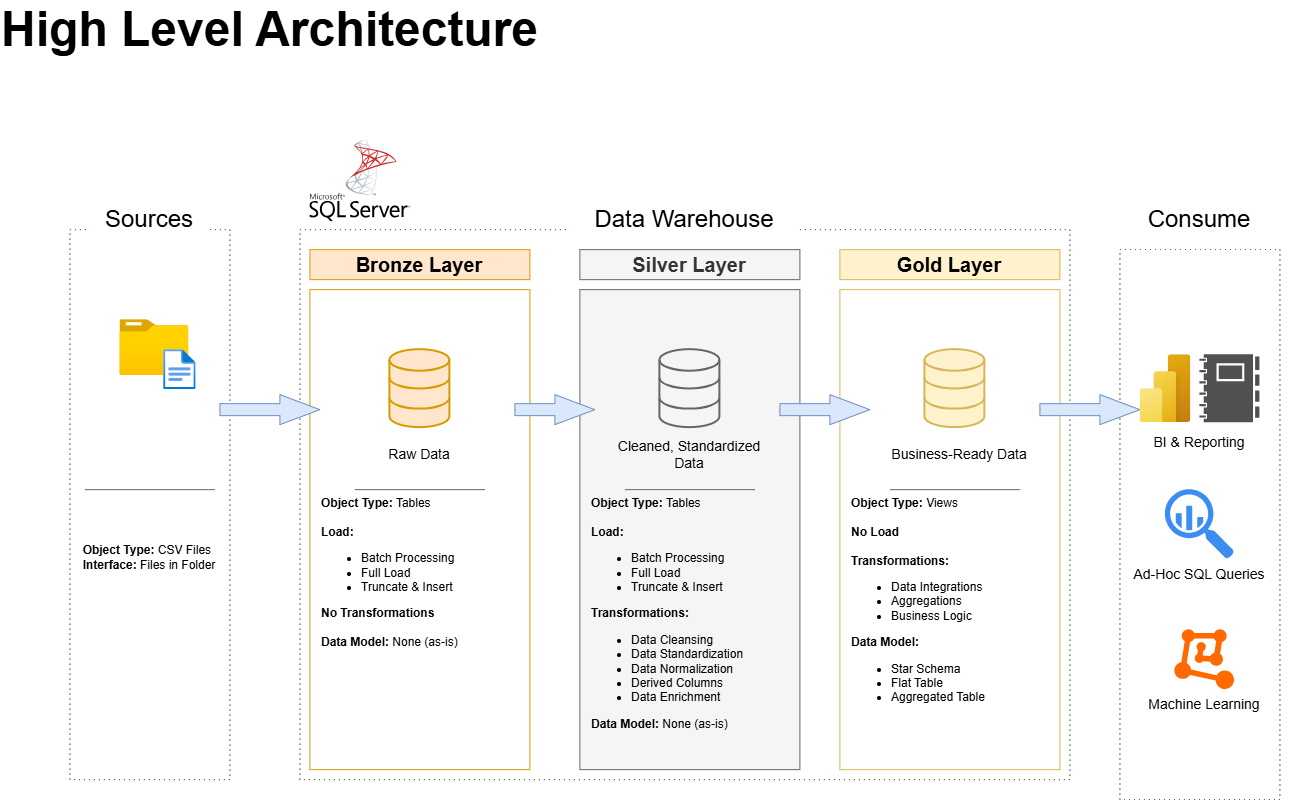

The diagram above was exported from draw.io. Its source (the exported page's mxGraphModel, read from the mxfile embedded in the PNG):
<mxGraphModel dx="1488" dy="818" grid="1" gridSize="10" guides="1" tooltips="1" connect="1" arrows="1" fold="1" page="1" pageScale="1" pageWidth="850" pageHeight="1100" math="0" shadow="0">
  <root>
    <mxCell id="0" />
    <mxCell id="1" parent="0" />
    <mxCell id="OlLJ9-f73DPB0xWjh5R--1" parent="1" style="rounded=0;whiteSpace=wrap;html=1;fillColor=none;dashed=1;dashPattern=1 4;strokeColor=#4D4D4D;" value="" vertex="1">
      <mxGeometry height="550" width="160" x="90" y="250" as="geometry" />
    </mxCell>
    <mxCell id="OlLJ9-f73DPB0xWjh5R--2" parent="1" style="rounded=0;whiteSpace=wrap;html=1;fontSize=24;strokeColor=none;" value="Sources" vertex="1">
      <mxGeometry height="40" width="120" x="110" y="220" as="geometry" />
    </mxCell>
    <mxCell id="OlLJ9-f73DPB0xWjh5R--3" parent="1" style="rounded=0;whiteSpace=wrap;html=1;fillColor=none;dashed=1;dashPattern=1 4;strokeColor=#4D4D4D;" value="" vertex="1">
      <mxGeometry height="550" width="770" x="320" y="250" as="geometry" />
    </mxCell>
    <mxCell id="OlLJ9-f73DPB0xWjh5R--4" parent="1" style="rounded=0;whiteSpace=wrap;html=1;fontSize=24;strokeColor=none;" value="Data Warehouse" vertex="1">
      <mxGeometry height="40" width="230" x="590" y="220" as="geometry" />
    </mxCell>
    <mxCell id="OlLJ9-f73DPB0xWjh5R--5" parent="1" style="rounded=0;whiteSpace=wrap;html=1;fillColor=none;dashed=1;dashPattern=1 4;strokeColor=#4D4D4D;" value="" vertex="1">
      <mxGeometry height="550" width="160" x="1140" y="269.85" as="geometry" />
    </mxCell>
    <mxCell id="OlLJ9-f73DPB0xWjh5R--6" parent="1" style="rounded=0;whiteSpace=wrap;html=1;fontSize=24;strokeColor=none;" value="Consume" vertex="1">
      <mxGeometry height="40" width="230" x="1105" y="220" as="geometry" />
    </mxCell>
    <mxCell id="fJCjIXSKZ6uhssxj2DjD-1" parent="1" style="rounded=0;whiteSpace=wrap;html=1;align=left;fillColor=none;strokeColor=none;fontStyle=1" value="&lt;font style=&quot;font-size: 48px;&quot;&gt;High Level Architecture&lt;/font&gt;" vertex="1">
      <mxGeometry height="60" width="580" x="20" y="20" as="geometry" />
    </mxCell>
    <mxCell id="fJCjIXSKZ6uhssxj2DjD-2" parent="1" style="rounded=0;whiteSpace=wrap;html=1;fillColor=#ffe6cc;strokeColor=#d79b00;fontStyle=1" value="&lt;font style=&quot;font-size: 20px;&quot;&gt;Bronze Layer&lt;/font&gt;" vertex="1">
      <mxGeometry height="30" width="220" x="330" y="270" as="geometry" />
    </mxCell>
    <mxCell id="fJCjIXSKZ6uhssxj2DjD-3" parent="1" style="rounded=0;whiteSpace=wrap;html=1;fillColor=none;strokeColor=#d79b00;" value="" vertex="1">
      <mxGeometry height="480" width="220" x="330" y="310" as="geometry" />
    </mxCell>
    <mxCell id="fJCjIXSKZ6uhssxj2DjD-4" parent="1" style="rounded=0;whiteSpace=wrap;html=1;fillColor=#f5f5f5;strokeColor=#666666;fontColor=#333333;fontStyle=1" value="&lt;font style=&quot;font-size: 20px;&quot;&gt;Silver Layer&lt;/font&gt;" vertex="1">
      <mxGeometry height="30" width="220" x="600" y="270" as="geometry" />
    </mxCell>
    <mxCell id="fJCjIXSKZ6uhssxj2DjD-5" parent="1" style="rounded=0;whiteSpace=wrap;html=1;fillColor=#f5f5f5;strokeColor=#666666;fontColor=#333333;" value="" vertex="1">
      <mxGeometry height="480" width="220" x="600" y="310" as="geometry" />
    </mxCell>
    <mxCell id="fJCjIXSKZ6uhssxj2DjD-6" parent="1" style="rounded=0;whiteSpace=wrap;html=1;fillColor=#fff2cc;strokeColor=#d6b656;fontStyle=1" value="&lt;font style=&quot;font-size: 20px;&quot;&gt;Gold Layer&lt;/font&gt;" vertex="1">
      <mxGeometry height="30" width="220" x="860" y="270" as="geometry" />
    </mxCell>
    <mxCell id="fJCjIXSKZ6uhssxj2DjD-7" parent="1" style="rounded=0;whiteSpace=wrap;html=1;fillColor=none;strokeColor=#d6b656;" value="" vertex="1">
      <mxGeometry height="480" width="220" x="860" y="310" as="geometry" />
    </mxCell>
    <mxCell id="fJCjIXSKZ6uhssxj2DjD-8" parent="1" style="image;aspect=fixed;html=1;points=[];align=center;fontSize=12;image=img/lib/azure2/general/Folder_Blank.svg;" value="" vertex="1">
      <mxGeometry height="56.00000000000001" width="69" x="140" y="340" as="geometry" />
    </mxCell>
    <mxCell id="fJCjIXSKZ6uhssxj2DjD-9" parent="1" style="image;aspect=fixed;html=1;points=[];align=center;fontSize=12;image=img/lib/azure2/general/File.svg;" value="" vertex="1">
      <mxGeometry height="40" width="32.46" x="183.77" y="370" as="geometry" />
    </mxCell>
    <mxCell id="fJCjIXSKZ6uhssxj2DjD-10" edge="1" parent="1" style="endArrow=none;html=1;rounded=0;exitX=0.013;exitY=0.549;exitDx=0;exitDy=0;exitPerimeter=0;strokeWidth=1;fillColor=#f5f5f5;strokeColor=#666666;" value="">
      <mxGeometry height="50" relative="1" width="50" as="geometry">
        <mxPoint x="105.00000000000017" y="509.9999999999999" as="sourcePoint" />
        <mxPoint x="235" y="510" as="targetPoint" />
      </mxGeometry>
    </mxCell>
    <mxCell id="fJCjIXSKZ6uhssxj2DjD-15" parent="1" style="text;html=1;whiteSpace=wrap;strokeColor=none;fillColor=none;align=center;verticalAlign=middle;rounded=0;" value="&lt;div style=&quot;text-align: left;&quot;&gt;&lt;b style=&quot;background-color: transparent; color: light-dark(rgb(0, 0, 0), rgb(255, 255, 255));&quot;&gt;Object Type:&lt;/b&gt;&lt;span style=&quot;background-color: transparent; color: light-dark(rgb(0, 0, 0), rgb(255, 255, 255));&quot;&gt; CSV Files&lt;/span&gt;&lt;/div&gt;&lt;div&gt;&lt;b&gt;Interface:&lt;/b&gt; Files in Folder&lt;/div&gt;" vertex="1">
      <mxGeometry height="85" width="140" x="100" y="535" as="geometry" />
    </mxCell>
    <mxCell id="fJCjIXSKZ6uhssxj2DjD-16" parent="1" style="html=1;verticalLabelPosition=bottom;align=center;labelBackgroundColor=#ffffff;verticalAlign=top;strokeWidth=2;strokeColor=#d79b00;shadow=0;dashed=0;shape=mxgraph.ios7.icons.data;fillColor=#ffe6cc;" value="" vertex="1">
      <mxGeometry height="78" width="60" x="410" y="370" as="geometry" />
    </mxCell>
    <mxCell id="fJCjIXSKZ6uhssxj2DjD-17" parent="1" style="html=1;verticalLabelPosition=bottom;align=center;labelBackgroundColor=#ffffff;verticalAlign=top;strokeWidth=2;strokeColor=#666666;shadow=0;dashed=0;shape=mxgraph.ios7.icons.data;fillColor=#f5f5f5;fontColor=#333333;" value="" vertex="1">
      <mxGeometry height="78" width="60" x="680" y="370" as="geometry" />
    </mxCell>
    <mxCell id="fJCjIXSKZ6uhssxj2DjD-18" parent="1" style="html=1;verticalLabelPosition=bottom;align=center;labelBackgroundColor=#ffffff;verticalAlign=top;strokeWidth=2;strokeColor=#d6b656;shadow=0;dashed=0;shape=mxgraph.ios7.icons.data;fillColor=#fff2cc;" value="" vertex="1">
      <mxGeometry height="78" width="60" x="945" y="370" as="geometry" />
    </mxCell>
    <mxCell id="fJCjIXSKZ6uhssxj2DjD-19" parent="1" style="html=1;shadow=0;dashed=0;align=center;verticalAlign=middle;shape=mxgraph.arrows2.arrow;dy=0.6;dx=40;notch=0;fillColor=#dae8fc;strokeColor=#6c8ebf;" value="" vertex="1">
      <mxGeometry height="30" width="100" x="240" y="415" as="geometry" />
    </mxCell>
    <mxCell id="fJCjIXSKZ6uhssxj2DjD-20" parent="1" style="html=1;shadow=0;dashed=0;align=center;verticalAlign=middle;shape=mxgraph.arrows2.arrow;dy=0.6;dx=40;notch=0;fillColor=#dae8fc;strokeColor=#6c8ebf;" value="" vertex="1">
      <mxGeometry height="30" width="80" x="535" y="415" as="geometry" />
    </mxCell>
    <mxCell id="fJCjIXSKZ6uhssxj2DjD-21" parent="1" style="html=1;shadow=0;dashed=0;align=center;verticalAlign=middle;shape=mxgraph.arrows2.arrow;dy=0.6;dx=40;notch=0;fillColor=#dae8fc;strokeColor=#6c8ebf;" value="" vertex="1">
      <mxGeometry height="30" width="90" x="800" y="415" as="geometry" />
    </mxCell>
    <mxCell id="fJCjIXSKZ6uhssxj2DjD-22" parent="1" style="html=1;shadow=0;dashed=0;align=center;verticalAlign=middle;shape=mxgraph.arrows2.arrow;dy=0.6;dx=40;notch=0;fillColor=#dae8fc;strokeColor=#6c8ebf;" value="" vertex="1">
      <mxGeometry height="30" width="100" x="1060" y="415" as="geometry" />
    </mxCell>
    <mxCell id="fJCjIXSKZ6uhssxj2DjD-23" parent="1" style="text;html=1;whiteSpace=wrap;strokeColor=none;fillColor=none;align=center;verticalAlign=middle;rounded=0;" value="&lt;font style=&quot;font-size: 14px;&quot;&gt;Raw Data&lt;/font&gt;" vertex="1">
      <mxGeometry height="30" width="80" x="400" y="460" as="geometry" />
    </mxCell>
    <mxCell id="fJCjIXSKZ6uhssxj2DjD-24" parent="1" style="text;html=1;whiteSpace=wrap;strokeColor=none;fillColor=none;align=center;verticalAlign=middle;rounded=0;" value="&lt;font style=&quot;font-size: 14px;&quot;&gt;Cleaned, Standardized Data&lt;/font&gt;" vertex="1">
      <mxGeometry height="30" width="160" x="630" y="460" as="geometry" />
    </mxCell>
    <mxCell id="fJCjIXSKZ6uhssxj2DjD-25" parent="1" style="text;html=1;whiteSpace=wrap;strokeColor=none;fillColor=none;align=center;verticalAlign=middle;rounded=0;" value="&lt;font style=&quot;font-size: 14px;&quot;&gt;Business-Ready Data&lt;/font&gt;" vertex="1">
      <mxGeometry height="30" width="160" x="900" y="460" as="geometry" />
    </mxCell>
    <mxCell id="fJCjIXSKZ6uhssxj2DjD-26" edge="1" parent="1" style="endArrow=none;html=1;rounded=0;exitX=0.013;exitY=0.549;exitDx=0;exitDy=0;exitPerimeter=0;strokeWidth=1;fillColor=#f5f5f5;strokeColor=#666666;" value="">
      <mxGeometry height="50" relative="1" width="50" as="geometry">
        <mxPoint x="375.00000000000017" y="509.9999999999999" as="sourcePoint" />
        <mxPoint x="505" y="510" as="targetPoint" />
      </mxGeometry>
    </mxCell>
    <mxCell id="fJCjIXSKZ6uhssxj2DjD-27" edge="1" parent="1" style="endArrow=none;html=1;rounded=0;exitX=0.013;exitY=0.549;exitDx=0;exitDy=0;exitPerimeter=0;strokeWidth=1;fillColor=#f5f5f5;strokeColor=#666666;" value="">
      <mxGeometry height="50" relative="1" width="50" as="geometry">
        <mxPoint x="645.0000000000002" y="509.9999999999999" as="sourcePoint" />
        <mxPoint x="775" y="510" as="targetPoint" />
      </mxGeometry>
    </mxCell>
    <mxCell id="fJCjIXSKZ6uhssxj2DjD-28" edge="1" parent="1" style="endArrow=none;html=1;rounded=0;exitX=0.013;exitY=0.549;exitDx=0;exitDy=0;exitPerimeter=0;strokeWidth=1;fillColor=#f5f5f5;strokeColor=#666666;" value="">
      <mxGeometry height="50" relative="1" width="50" as="geometry">
        <mxPoint x="910.0000000000002" y="509.9999999999999" as="sourcePoint" />
        <mxPoint x="1040" y="510" as="targetPoint" />
      </mxGeometry>
    </mxCell>
    <mxCell id="fJCjIXSKZ6uhssxj2DjD-29" parent="1" style="text;html=1;whiteSpace=wrap;strokeColor=none;fillColor=none;align=left;verticalAlign=top;rounded=0;" value="&lt;div style=&quot;&quot;&gt;&lt;b style=&quot;background-color: transparent; color: light-dark(rgb(0, 0, 0), rgb(255, 255, 255));&quot;&gt;Object Type:&lt;/b&gt;&lt;span style=&quot;background-color: transparent; color: light-dark(rgb(0, 0, 0), rgb(255, 255, 255));&quot;&gt; Tables&lt;/span&gt;&lt;/div&gt;&lt;div style=&quot;&quot;&gt;&lt;span style=&quot;background-color: transparent; color: light-dark(rgb(0, 0, 0), rgb(255, 255, 255));&quot;&gt;&lt;br&gt;&lt;/span&gt;&lt;/div&gt;&lt;div&gt;&lt;b&gt;Load:&lt;/b&gt;&amp;nbsp;&lt;/div&gt;&lt;div&gt;&lt;ul&gt;&lt;li&gt;Batch Processing&lt;/li&gt;&lt;li&gt;&lt;div&gt;&lt;span style=&quot;background-color: transparent; color: light-dark(rgb(0, 0, 0), rgb(255, 255, 255));&quot;&gt;Full&amp;nbsp;&lt;/span&gt;&lt;span style=&quot;background-color: transparent; color: light-dark(rgb(0, 0, 0), rgb(255, 255, 255));&quot;&gt;Load&amp;nbsp;&lt;/span&gt;&lt;/div&gt;&lt;/li&gt;&lt;li&gt;&lt;div&gt;&lt;span style=&quot;background-color: transparent; color: light-dark(rgb(0, 0, 0), rgb(255, 255, 255));&quot;&gt;Truncate &amp;amp; Insert&lt;/span&gt;&lt;/div&gt;&lt;/li&gt;&lt;/ul&gt;&lt;/div&gt;&lt;div&gt;&lt;b style=&quot;background-color: transparent; color: light-dark(rgb(0, 0, 0), rgb(255, 255, 255));&quot;&gt;No Transformations&lt;/b&gt;&lt;/div&gt;&lt;div&gt;&lt;span style=&quot;background-color: transparent; color: light-dark(rgb(0, 0, 0), rgb(255, 255, 255));&quot;&gt;&lt;br&gt;&lt;/span&gt;&lt;/div&gt;&lt;div&gt;&lt;span style=&quot;background-color: transparent; color: light-dark(rgb(0, 0, 0), rgb(255, 255, 255));&quot;&gt;&lt;b&gt;Data Model:&lt;/b&gt; None (as-is)&lt;/span&gt;&lt;/div&gt;&lt;div&gt;&lt;span style=&quot;background-color: transparent; color: light-dark(rgb(0, 0, 0), rgb(255, 255, 255));&quot;&gt;&lt;br&gt;&lt;/span&gt;&lt;/div&gt;" vertex="1">
      <mxGeometry height="270" width="200" x="340" y="510" as="geometry" />
    </mxCell>
    <mxCell id="fJCjIXSKZ6uhssxj2DjD-30" parent="1" style="text;html=1;whiteSpace=wrap;strokeColor=none;fillColor=none;align=left;verticalAlign=top;rounded=0;" value="&lt;div style=&quot;&quot;&gt;&lt;b style=&quot;background-color: transparent; color: light-dark(rgb(0, 0, 0), rgb(255, 255, 255));&quot;&gt;Object Type:&lt;/b&gt;&lt;span style=&quot;background-color: transparent; color: light-dark(rgb(0, 0, 0), rgb(255, 255, 255));&quot;&gt; Tables&lt;/span&gt;&lt;/div&gt;&lt;div style=&quot;&quot;&gt;&lt;span style=&quot;background-color: transparent; color: light-dark(rgb(0, 0, 0), rgb(255, 255, 255));&quot;&gt;&lt;br&gt;&lt;/span&gt;&lt;/div&gt;&lt;div&gt;&lt;b&gt;Load:&lt;/b&gt;&amp;nbsp;&lt;/div&gt;&lt;div&gt;&lt;ul&gt;&lt;li&gt;Batch Processing&lt;/li&gt;&lt;li&gt;&lt;div&gt;&lt;span style=&quot;background-color: transparent; color: light-dark(rgb(0, 0, 0), rgb(255, 255, 255));&quot;&gt;Full&amp;nbsp;&lt;/span&gt;&lt;span style=&quot;background-color: transparent; color: light-dark(rgb(0, 0, 0), rgb(255, 255, 255));&quot;&gt;Load&amp;nbsp;&lt;/span&gt;&lt;/div&gt;&lt;/li&gt;&lt;li&gt;&lt;div&gt;&lt;span style=&quot;background-color: transparent; color: light-dark(rgb(0, 0, 0), rgb(255, 255, 255));&quot;&gt;Truncate &amp;amp; Insert&lt;/span&gt;&lt;/div&gt;&lt;/li&gt;&lt;/ul&gt;&lt;/div&gt;&lt;div&gt;&lt;b style=&quot;background-color: transparent; color: light-dark(rgb(0, 0, 0), rgb(255, 255, 255));&quot;&gt;Transformations:&lt;/b&gt;&lt;/div&gt;&lt;div&gt;&lt;ul&gt;&lt;li&gt;&lt;span style=&quot;background-color: transparent; color: light-dark(rgb(0, 0, 0), rgb(255, 255, 255));&quot;&gt;Data Cleansing&lt;/span&gt;&lt;/li&gt;&lt;li&gt;&lt;span style=&quot;background-color: transparent; color: light-dark(rgb(0, 0, 0), rgb(255, 255, 255));&quot;&gt;Data Standardization&lt;/span&gt;&lt;/li&gt;&lt;li&gt;&lt;span style=&quot;background-color: transparent; color: light-dark(rgb(0, 0, 0), rgb(255, 255, 255));&quot;&gt;Data Normalization&lt;/span&gt;&lt;/li&gt;&lt;li&gt;&lt;span style=&quot;background-color: transparent; color: light-dark(rgb(0, 0, 0), rgb(255, 255, 255));&quot;&gt;Derived Columns&lt;/span&gt;&lt;/li&gt;&lt;li&gt;&lt;span style=&quot;background-color: transparent; color: light-dark(rgb(0, 0, 0), rgb(255, 255, 255));&quot;&gt;Data Enrichment&lt;/span&gt;&lt;/li&gt;&lt;/ul&gt;&lt;/div&gt;&lt;div&gt;&lt;span style=&quot;background-color: transparent; color: light-dark(rgb(0, 0, 0), rgb(255, 255, 255));&quot;&gt;&lt;b&gt;Data Model:&lt;/b&gt; None (as-is)&lt;/span&gt;&lt;/div&gt;&lt;div&gt;&lt;span style=&quot;background-color: transparent; color: light-dark(rgb(0, 0, 0), rgb(255, 255, 255));&quot;&gt;&lt;br&gt;&lt;/span&gt;&lt;/div&gt;" vertex="1">
      <mxGeometry height="270" width="200" x="610" y="510" as="geometry" />
    </mxCell>
    <mxCell id="fJCjIXSKZ6uhssxj2DjD-31" parent="1" style="text;html=1;whiteSpace=wrap;strokeColor=none;fillColor=none;align=left;verticalAlign=top;rounded=0;" value="&lt;div style=&quot;&quot;&gt;&lt;b style=&quot;background-color: transparent; color: light-dark(rgb(0, 0, 0), rgb(255, 255, 255));&quot;&gt;Object Type:&lt;/b&gt;&lt;span style=&quot;background-color: transparent; color: light-dark(rgb(0, 0, 0), rgb(255, 255, 255));&quot;&gt; Views&lt;/span&gt;&lt;/div&gt;&lt;div style=&quot;&quot;&gt;&lt;span style=&quot;background-color: transparent; color: light-dark(rgb(0, 0, 0), rgb(255, 255, 255));&quot;&gt;&lt;br&gt;&lt;/span&gt;&lt;/div&gt;&lt;div&gt;&lt;b&gt;No Load&lt;/b&gt;&amp;nbsp;&lt;/div&gt;&lt;div&gt;&lt;br&gt;&lt;/div&gt;&lt;div&gt;&lt;b style=&quot;background-color: transparent; color: light-dark(rgb(0, 0, 0), rgb(255, 255, 255));&quot;&gt;Transformations:&lt;/b&gt;&lt;/div&gt;&lt;div&gt;&lt;ul&gt;&lt;li&gt;&lt;span style=&quot;background-color: transparent; color: light-dark(rgb(0, 0, 0), rgb(255, 255, 255));&quot;&gt;Data Integrations&lt;/span&gt;&lt;/li&gt;&lt;li&gt;&lt;span style=&quot;background-color: transparent; color: light-dark(rgb(0, 0, 0), rgb(255, 255, 255));&quot;&gt;Aggregations&lt;/span&gt;&lt;/li&gt;&lt;li&gt;&lt;span style=&quot;background-color: transparent; color: light-dark(rgb(0, 0, 0), rgb(255, 255, 255));&quot;&gt;Business Logic&lt;/span&gt;&lt;/li&gt;&lt;/ul&gt;&lt;/div&gt;&lt;div&gt;&lt;span style=&quot;background-color: transparent; color: light-dark(rgb(0, 0, 0), rgb(255, 255, 255));&quot;&gt;&lt;b&gt;Data Model:&lt;/b&gt;&amp;nbsp;&lt;/span&gt;&lt;/div&gt;&lt;div&gt;&lt;ul&gt;&lt;li&gt;Star Schema&lt;/li&gt;&lt;li&gt;Flat Table&lt;/li&gt;&lt;li&gt;Aggregated Table&lt;/li&gt;&lt;/ul&gt;&lt;/div&gt;&lt;div&gt;&lt;span style=&quot;background-color: transparent; color: light-dark(rgb(0, 0, 0), rgb(255, 255, 255));&quot;&gt;&lt;br&gt;&lt;/span&gt;&lt;/div&gt;" vertex="1">
      <mxGeometry height="270" width="200" x="870" y="510" as="geometry" />
    </mxCell>
    <mxCell id="fJCjIXSKZ6uhssxj2DjD-32" parent="1" style="image;aspect=fixed;html=1;points=[];align=center;fontSize=12;image=img/lib/azure2/power_platform/PowerBI.svg;" value="" vertex="1">
      <mxGeometry height="68" width="51" x="1160" y="375" as="geometry" />
    </mxCell>
    <mxCell id="fJCjIXSKZ6uhssxj2DjD-33" parent="1" style="sketch=0;pointerEvents=1;shadow=0;dashed=0;html=1;strokeColor=none;labelPosition=center;verticalLabelPosition=bottom;verticalAlign=top;align=center;fillColor=#505050;shape=mxgraph.mscae.intune.reports" value="" vertex="1">
      <mxGeometry height="68" width="60" x="1220" y="375" as="geometry" />
    </mxCell>
    <mxCell id="fJCjIXSKZ6uhssxj2DjD-34" parent="1" style="sketch=0;html=1;aspect=fixed;strokeColor=none;shadow=0;fillColor=#3B8DF1;verticalAlign=top;labelPosition=center;verticalLabelPosition=bottom;shape=mxgraph.gcp2.big_query" value="" vertex="1">
      <mxGeometry height="69.7" width="69" x="1185.5" y="510" as="geometry" />
    </mxCell>
    <mxCell id="fJCjIXSKZ6uhssxj2DjD-35" parent="1" style="points=[];aspect=fixed;html=1;align=center;shadow=0;dashed=0;fillColor=#FF6A00;strokeColor=none;shape=mxgraph.alibaba_cloud.machine_learning;" value="" vertex="1">
      <mxGeometry height="60" width="59.64" x="1195" y="650" as="geometry" />
    </mxCell>
    <mxCell id="fJCjIXSKZ6uhssxj2DjD-36" parent="1" style="text;html=1;whiteSpace=wrap;strokeColor=none;fillColor=none;align=center;verticalAlign=middle;rounded=0;" value="&lt;font style=&quot;font-size: 14px;&quot;&gt;BI &amp;amp; Reporting&lt;/font&gt;" vertex="1">
      <mxGeometry height="30" width="140" x="1150" y="448" as="geometry" />
    </mxCell>
    <mxCell id="fJCjIXSKZ6uhssxj2DjD-37" parent="1" style="text;html=1;whiteSpace=wrap;strokeColor=none;fillColor=none;align=center;verticalAlign=middle;rounded=0;" value="&lt;font style=&quot;font-size: 14px;&quot;&gt;Ad-Hoc SQL Queries&lt;/font&gt;" vertex="1">
      <mxGeometry height="30" width="140" x="1150" y="579.7" as="geometry" />
    </mxCell>
    <mxCell id="fJCjIXSKZ6uhssxj2DjD-38" parent="1" style="text;html=1;whiteSpace=wrap;strokeColor=none;fillColor=none;align=center;verticalAlign=middle;rounded=0;" value="&lt;font style=&quot;font-size: 14px;&quot;&gt;Machine Learning&lt;/font&gt;" vertex="1">
      <mxGeometry height="30" width="140" x="1154.82" y="710" as="geometry" />
    </mxCell>
    <mxCell id="fJCjIXSKZ6uhssxj2DjD-40" parent="1" style="shape=image;html=1;verticalAlign=top;verticalLabelPosition=bottom;labelBackgroundColor=#ffffff;imageAspect=0;aspect=fixed;image=https://icons.diagrams.net/assets/apps-and-system-logos/1/SQL_Server.svg" value="" vertex="1">
      <mxGeometry height="82" width="101" x="330" y="160" as="geometry" />
    </mxCell>
  </root>
</mxGraphModel>